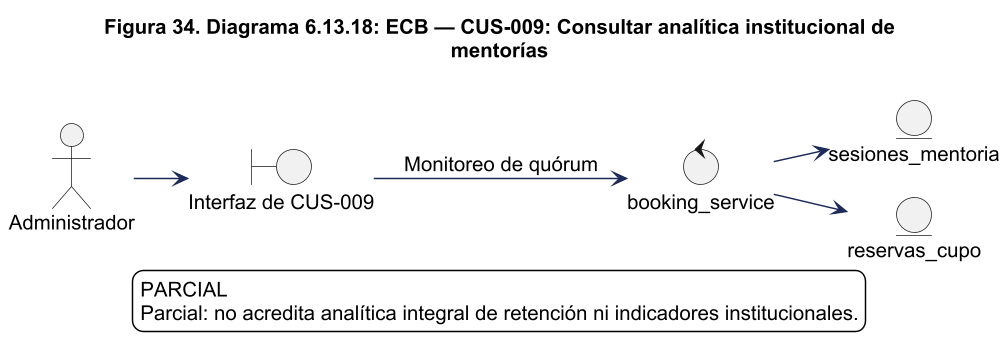

The diagram above was rendered by PlantUML. Its source (embedded in the PNG):
@startuml
!pragma layout smetana
skinparam backgroundColor white
skinparam shadowing false
skinparam defaultFontName Arial
skinparam defaultFontSize 14
skinparam ArrowColor #1C2A59
skinparam packageStyle rectangle
skinparam wrapWidth 220
skinparam maxMessageSize 260
skinparam dpi 140
title Figura 34. Diagrama 6.13.18: ECB — CUS-009: Consultar analítica institucional de\nmentorías
left to right direction
actor "Administrador" as actor
boundary "Interfaz de CUS-009" as ui
control "booking_service" as control
actor --> ui
ui --> control : Monitoreo de quórum
entity "sesiones_mentoria" as e0
control --> e0
entity "reservas_cupo" as e1
control --> e1

legend bottom
PARCIAL
Parcial: no acredita analítica integral de retención ni indicadores institucionales.
endlegend

@enduml